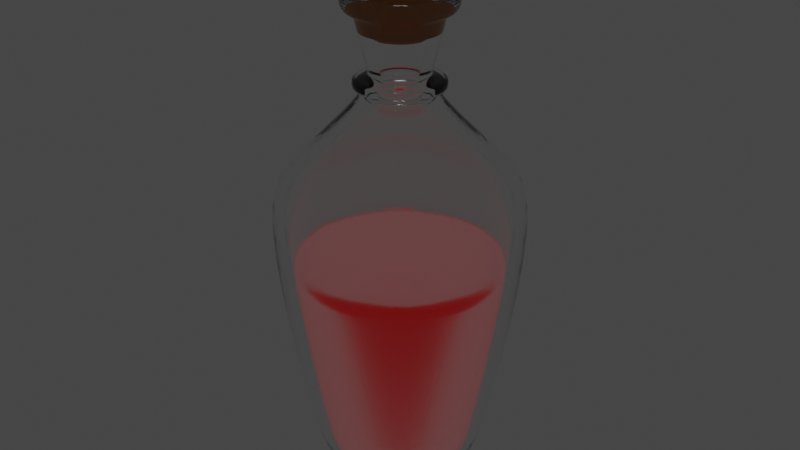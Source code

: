 # Source: basic_potion.blend  (saved by Blender 3.4.6; exported with 4.5.12 LTS)
import bpy
from mathutils import Matrix  # noqa: F401  (used for matrix-valued properties, if any)

bpy.ops.wm.read_factory_settings(use_empty=True)
scene = bpy.context.scene
scene.name = 'Scene'

# ---- collections
col_collection = bpy.data.collections.new('Collection'); scene.collection.children.link(col_collection)

# ---- materials (node trees are filled in below, after node groups)
mat_glass = bpy.data.materials.new('glass')
mat_healing_fluid = bpy.data.materials.new('healing fluid')
mat_cork = bpy.data.materials.new('cork')

# ---- material node trees
mat_glass.use_nodes = True; mat_glass.node_tree.nodes.clear()
_N = mat_glass.node_tree.nodes; _L = mat_glass.node_tree.links
n0 = _N.new('ShaderNodeOutputMaterial'); n0.name = 'Material Output'; n0.location = (300, 300)
n1 = _N.new('ShaderNodeValToRGB'); n1.name = 'ColorRamp'; n1.location = (-59, 84)
while len(n1.color_ramp.elements) > 1: n1.color_ramp.elements.remove(n1.color_ramp.elements[-1])
n1.color_ramp.elements[0].position = 0.3818; n1.color_ramp.elements[0].color = (0.0, 0.0, 0.0, 1.0)
_e = n1.color_ramp.elements.new(1.0); _e.color = (0.2, 0.2, 0.2, 1.0)
n2 = _N.new('ShaderNodeTexNoise'); n2.name = 'Noise Texture'; n2.location = (-248, 302)
n2.inputs[3].default_value = 16.0
n2.inputs[4].default_value = 0.625
n3 = _N.new('ShaderNodeBsdfGlass'); n3.name = 'Glass BSDF'; n3.location = (35, 311)
n3.distribution = 'BECKMANN'
_L.new(n2.outputs[0], n1.inputs[0])
_L.new(n1.outputs[0], n3.inputs[1])
_L.new(n3.outputs[0], n0.inputs[0])
n0.is_active_output = True
mat_healing_fluid.use_nodes = True; mat_healing_fluid.node_tree.nodes.clear()
_N = mat_healing_fluid.node_tree.nodes; _L = mat_healing_fluid.node_tree.links
n0 = _N.new('ShaderNodeOutputMaterial'); n0.name = 'Material Output'; n0.location = (300, 300)
n1 = _N.new('ShaderNodeBsdfPrincipled'); n1.name = 'Principled BSDF'; n1.location = (-118, 343)
n1.distribution = 'GGX'
n1.subsurface_method = 'RANDOM_WALK_SKIN'
n1.inputs[2].default_value = 0.3
n1.inputs[3].default_value = 1.3
n1.inputs[18].default_value = 1.0
n1.inputs[28].default_value = 0.2
n2 = _N.new('ShaderNodeRGB'); n2.name = 'RGB'; n2.location = (-412, 67)
n2.outputs[0].default_value = (0.3672, 0.0, 0.002363, 0.8)
_L.new(n1.outputs[0], n0.inputs[0])
_L.new(n2.outputs[0], n1.inputs[0])
_L.new(n2.outputs[0], n1.inputs[27])
n0.is_active_output = True
mat_cork.use_nodes = True; mat_cork.node_tree.nodes.clear()
_N = mat_cork.node_tree.nodes; _L = mat_cork.node_tree.links
n0 = _N.new('ShaderNodeOutputMaterial'); n0.name = 'Material Output'; n0.location = (300, 300)
n1 = _N.new('ShaderNodeBsdfPrincipled'); n1.name = 'Principled BSDF'; n1.location = (10, 300)
n1.distribution = 'GGX'
n1.subsurface_method = 'RANDOM_WALK_SKIN'
n1.inputs[0].default_value = (0.4815, 0.1975, 0.05176, 1.0)
n1.inputs[2].default_value = 0.9227
n1.inputs[3].default_value = 1.45
n1.inputs[27].default_value = (0.0, 0.0, 0.0, 1.0)
n1.inputs[28].default_value = 1.0
_L.new(n1.outputs[0], n0.inputs[0])
n0.is_active_output = True

# ---- world
world_world = bpy.data.worlds.new('World'); scene.world = world_world
world_world.use_nodes = True; world_world.node_tree.nodes.clear()
_N = world_world.node_tree.nodes; _L = world_world.node_tree.links
n0 = _N.new('ShaderNodeOutputWorld'); n0.name = 'World Output'; n0.location = (300, 300)
n1 = _N.new('ShaderNodeBackground'); n1.name = 'Background'; n1.location = (10, 300)
n1.inputs[0].default_value = (0.05088, 0.05088, 0.05088, 1.0)
_L.new(n1.outputs[0], n0.inputs[0])
n0.is_active_output = True
world_world.color = (0.05088, 0.05088, 0.05088)
world_world.use_sun_shadow = False
world_world.sun_shadow_jitter_overblur = 0.0

# ---- lights
light_point = bpy.data.lights.new('Point', 'POINT')
light_point.transmission_factor = 0.0
light_point.shadow_soft_size = 0.25
light_point.shadow_maximum_resolution = 0.006
light_point.use_absolute_resolution = True

# ---- meshes
me_cylinder_001 = bpy.data.meshes.new('Cylinder.001')
me_cylinder_001.from_pydata([(1.364e-10, 0.7811, -1.0), (-1.51e-09, 1.364, 0.8118), (0.5523, 0.5523, -1.0), (0.9645, 0.9645, 0.8118), (0.7811, -4.092e-10, -1.0), (1.364, -4.092e-10, 0.8118), (0.5523, -0.5523, -1.0), (0.9645, -0.9645, 0.8118), (1.364e-10, -0.7811, -1.0), (-1.51e-09, -1.364, 0.8118), (-0.5523, -0.5523, -1.0), (-0.9645, -0.9645, 0.8118), (-0.7811, -4.092e-10, -1.0), (-1.364, -4.092e-10, 0.8118), (-0.5523, 0.5523, -1.0), (-0.9645, 0.9645, 0.8118), (1.364e-10, 0.9634, -1.0), (0.6812, 0.6812, -1.0), (0.9634, -4.092e-10, -1.0), (0.6812, -0.6812, -1.0), (1.364e-10, -0.9634, -1.0), (-0.6812, -0.6812, -1.0), (-0.9634, -4.092e-10, -1.0), (-0.6812, 0.6812, -1.0), (7.038e-11, 1.529, 2.24), (1.081, 1.081, 2.24), (1.529, 1.34e-09, 2.24), (1.081, -1.081, 2.24), (7.038e-11, -1.529, 2.24), (-1.081, -1.081, 2.24), (-1.529, 1.34e-09, 2.24), (-1.081, 1.081, 2.24), (1.107e-08, 0.332, 3.276), (0.2348, 0.2348, 3.276), (0.332, 1.739e-08, 3.276), (0.2348, -0.2348, 3.276), (1.107e-08, -0.332, 3.276), (-0.2348, -0.2348, 3.276), (-0.332, 1.739e-08, 3.276), (-0.2348, 0.2348, 3.276), (1.107e-08, 0.332, 3.398), (0.2348, 0.2348, 3.398), (0.332, 1.739e-08, 3.398), (0.2348, -0.2348, 3.398), (1.107e-08, -0.332, 3.398), (-0.2348, -0.2348, 3.398), (-0.332, 1.739e-08, 3.398), (-0.2348, 0.2348, 3.398), (9.394e-09, 0.5107, 4.052), (0.3611, 0.3611, 4.052), (0.5107, 1.003e-08, 4.052), (0.3611, -0.3611, 4.052), (9.394e-09, -0.5107, 4.052), (-0.3611, -0.3611, 4.052), (-0.5107, 1.003e-08, 4.052), (-0.3611, 0.3611, 4.052), (-5.476e-08, 0.5107, 4.25), (0.3611, 0.3611, 4.25), (0.5107, 1.003e-08, 4.25), (0.3611, -0.3611, 4.25), (-5.476e-08, -0.5107, 4.25), (-0.3611, -0.3611, 4.25), (-0.5107, 1.003e-08, 4.25), (-0.3611, 0.3611, 4.25), (0.7844, 0.7844, 2.554), (1.109, 5.6e-09, 2.554), (-1.109, 5.6e-09, 2.554), (-0.7844, 0.7844, 2.554), (2.847e-09, -1.109, 2.554), (-0.7844, -0.7844, 2.554), (0.7844, -0.7844, 2.554), (2.847e-09, 1.109, 2.554), (1.364e-10, 0.7811, -0.85), (-1.51e-09, 1.216, 0.8364), (0.5523, 0.5523, -0.85), (0.8598, 0.8598, 0.8364), (0.7811, -4.092e-10, -0.85), (1.216, -4.092e-10, 0.8364), (0.5523, -0.5523, -0.85), (0.8598, -0.8598, 0.8364), (1.364e-10, -0.7811, -0.85), (-1.51e-09, -1.216, 0.8364), (-0.5523, -0.5523, -0.85), (-0.8598, -0.8598, 0.8364), (-0.7811, -4.092e-10, -0.85), (-1.216, -4.092e-10, 0.8364), (-0.5523, 0.5523, -0.85), (-0.8598, 0.8598, 0.8364), (2.24e-09, 0.8578, -0.8935), (0.6065, 0.6065, -0.8935), (0.8578, -4.092e-10, -0.8935), (0.6065, -0.6065, -0.8935), (-1.967e-09, -0.8578, -0.8935), (-0.6065, -0.6065, -0.8935), (-0.8578, -4.092e-10, -0.8935), (-0.6065, 0.6065, -0.8935), (2.027e-09, 1.389, 2.186), (0.9824, 0.9824, 2.186), (1.389, -6.166e-10, 2.186), (0.9824, -0.9824, 2.186), (2.027e-09, -1.389, 2.186), (-0.9824, -0.9824, 2.186), (-1.389, 1.34e-09, 2.186), (-0.9824, 0.9824, 2.186), (9.564e-09, 0.1974, 3.209), (0.1396, 0.1396, 3.209), (0.1974, 2.04e-08, 3.209), (0.1396, -0.1396, 3.209), (6.554e-09, -0.1974, 3.209), (-0.1396, -0.1396, 3.209), (-0.1974, 1.89e-08, 3.209), (-0.1396, 0.1396, 3.209), (2.008e-08, 0.1834, 3.419), (0.1297, 0.1297, 3.419), (0.1834, 3.391e-08, 3.419), (0.1297, -0.1297, 3.419), (1.708e-08, -0.1834, 3.419), (-0.1297, -0.1297, 3.419), (-0.1834, 3.391e-08, 3.419), (-0.1297, 0.1297, 3.419), (6.191e-09, 0.3619, 4.071), (0.2559, 0.2559, 4.071), (0.3619, 5.007e-08, 4.071), (0.2559, -0.2559, 4.071), (4.589e-09, -0.3619, 4.071), (-0.2559, -0.2559, 4.071), (-0.3619, 4.686e-08, 4.071), (-0.2559, 0.2559, 4.071), (-4.244e-08, 0.3607, 4.25), (0.255, 0.255, 4.25), (0.3607, 5.623e-08, 4.25), (0.255, -0.255, 4.25), (-4.244e-08, -0.3607, 4.25), (-0.255, -0.255, 4.25), (-0.3607, 5.315e-08, 4.25), (-0.255, 0.255, 4.25), (0.7173, 0.7173, 2.438), (1.014, 5.6e-09, 2.438), (-1.014, 5.6e-09, 2.438), (-0.7173, 0.7173, 2.438), (-2.995e-09, -1.014, 2.438), (-0.7173, -0.7173, 2.438), (0.7173, -0.7173, 2.438), (2.117e-09, 1.014, 2.438), (0.4556, 0.4556, 4.052), (2.038e-08, 0.6444, 4.052), (0.6444, 1.788e-09, 4.052), (0.4556, -0.4556, 4.052), (1.763e-08, -0.6444, 4.052), (-0.4556, -0.4556, 4.052), (-0.6444, 1.788e-09, 4.052), (-0.4556, 0.4556, 4.052), (0.4556, 0.4556, 4.25), (-6.574e-08, 0.6444, 4.25), (0.6444, 1.788e-09, 4.25), (0.4556, -0.4556, 4.25), (-6.3e-08, -0.6444, 4.25), (-0.4556, -0.4556, 4.25), (-0.6444, 1.788e-09, 4.25), (-0.4556, 0.4556, 4.25), (0.3684, 0.3684, 3.276), (3.31e-09, 0.5209, 3.276), (0.5209, -2.01e-09, 3.276), (0.3684, -0.3684, 3.276), (-5.701e-10, -0.5209, 3.276), (-0.3684, -0.3684, 3.276), (-0.5209, -2.01e-09, 3.276), (-0.3684, 0.3684, 3.276), (0.3684, 0.3684, 3.398), (3.31e-09, 0.5209, 3.398), (0.5209, -2.01e-09, 3.398), (0.3684, -0.3684, 3.398), (-5.701e-10, -0.5209, 3.398), (-0.3684, -0.3684, 3.398), (-0.5209, -2.01e-09, 3.398), (-0.3684, 0.3684, 3.398), (0.3542, 1.648e-08, 3.479), (0.2504, -0.2504, 3.479), (1.086e-08, 0.3542, 3.479), (0.2504, 0.2504, 3.479), (-0.2504, 0.2504, 3.479), (-0.2504, -0.2504, 3.479), (-0.3542, 1.648e-08, 3.479), (1.086e-08, -0.3542, 3.479), (0.4903, 1.086e-08, 3.977), (9.585e-09, 0.4903, 3.977), (-0.3467, 0.3467, 3.977), (-0.3467, -0.3467, 3.977), (0.3467, -0.3467, 3.977), (0.3467, 0.3467, 3.977), (-0.4903, 1.086e-08, 3.977), (9.585e-09, -0.4903, 3.977), (-0.3684, 0.3684, 3.337), (3.31e-09, 0.5209, 3.337), (-0.3684, -0.3684, 3.337), (-0.5209, -2.01e-09, 3.337), (0.3684, -0.3684, 3.337), (-5.701e-10, -0.5209, 3.337), (0.3684, 0.3684, 3.337), (0.5209, -2.01e-09, 3.337)], [], [(16, 1, 3, 17), (17, 3, 5, 18), (18, 5, 7, 19), (19, 7, 9, 20), (20, 9, 11, 21), (21, 11, 13, 22), (7, 5, 26, 27), (22, 13, 15, 23), (23, 15, 1, 16), (0, 2, 4, 6, 8, 10, 12, 14), (2, 0, 16, 17), (4, 2, 17, 18), (6, 4, 18, 19), (8, 6, 19, 20), (10, 8, 20, 21), (12, 10, 21, 22), (14, 12, 22, 23), (0, 14, 23, 16), (65, 64, 33, 34), (13, 11, 29, 30), (9, 7, 27, 28), (15, 13, 30, 31), (5, 3, 25, 26), (11, 9, 28, 29), (1, 15, 31, 24), (3, 1, 24, 25), (47, 40, 169, 175), (67, 66, 38, 39), (69, 68, 36, 37), (70, 65, 34, 35), (64, 71, 32, 33), (71, 67, 39, 32), (66, 69, 37, 38), (68, 70, 35, 36), (188, 184, 50, 51), (33, 32, 161, 160), (46, 47, 175, 174), (32, 39, 167, 161), (45, 46, 174, 173), (39, 38, 166, 167), (44, 45, 173, 172), (38, 37, 165, 166), (61, 62, 158, 157), (189, 185, 48, 49), (185, 186, 55, 48), (190, 187, 53, 54), (191, 188, 51, 52), (184, 189, 49, 50), (186, 190, 54, 55), (187, 191, 52, 53), (28, 27, 70, 68), (55, 54, 150, 151), (60, 61, 157, 156), (54, 53, 149, 150), (59, 60, 156, 155), (53, 52, 148, 149), (58, 59, 155, 154), (52, 51, 147, 148), (30, 29, 69, 66), (24, 31, 67, 71), (25, 24, 71, 64), (27, 26, 65, 70), (29, 28, 68, 69), (31, 30, 66, 67), (26, 25, 64, 65), (88, 89, 75, 73), (89, 90, 77, 75), (90, 91, 79, 77), (91, 92, 81, 79), (92, 93, 83, 81), (93, 94, 85, 83), (79, 99, 98, 77), (94, 95, 87, 85), (95, 88, 73, 87), (72, 86, 84, 82, 80, 78, 76, 74), (74, 89, 88, 72), (76, 90, 89, 74), (78, 91, 90, 76), (80, 92, 91, 78), (82, 93, 92, 80), (84, 94, 93, 82), (86, 95, 94, 84), (72, 88, 95, 86), (137, 106, 105, 136), (85, 102, 101, 83), (81, 100, 99, 79), (87, 103, 102, 85), (77, 98, 97, 75), (83, 101, 100, 81), (73, 96, 103, 87), (75, 97, 96, 73), (104, 112, 119, 111), (139, 111, 110, 138), (141, 109, 108, 140), (142, 107, 106, 137), (136, 105, 104, 143), (143, 104, 111, 139), (138, 110, 109, 141), (140, 108, 107, 142), (115, 123, 122, 114), (110, 118, 117, 109), (108, 116, 115, 107), (106, 114, 113, 105), (111, 119, 118, 110), (109, 117, 116, 108), (107, 115, 114, 106), (105, 113, 112, 104), (127, 135, 134, 126), (113, 121, 120, 112), (112, 120, 127, 119), (118, 126, 125, 117), (116, 124, 123, 115), (114, 122, 121, 113), (119, 127, 126, 118), (117, 125, 124, 116), (100, 140, 142, 99), (125, 133, 132, 124), (123, 131, 130, 122), (121, 129, 128, 120), (120, 128, 135, 127), (126, 134, 133, 125), (124, 132, 131, 123), (122, 130, 129, 121), (102, 138, 141, 101), (96, 143, 139, 103), (97, 136, 143, 96), (99, 142, 137, 98), (101, 141, 140, 100), (103, 139, 138, 102), (98, 137, 136, 97), (57, 56, 128, 129), (58, 57, 129, 130), (59, 58, 130, 131), (60, 59, 131, 132), (61, 60, 132, 133), (62, 61, 133, 134), (63, 62, 134, 135), (56, 63, 135, 128), (151, 150, 158, 159), (149, 148, 156, 157), (147, 146, 154, 155), (144, 145, 153, 152), (145, 151, 159, 153), (150, 149, 157, 158), (148, 147, 155, 156), (146, 144, 152, 154), (48, 55, 151, 145), (62, 63, 159, 158), (49, 48, 145, 144), (63, 56, 153, 159), (50, 49, 144, 146), (56, 57, 152, 153), (51, 50, 146, 147), (57, 58, 154, 152), (193, 192, 175, 169), (195, 194, 173, 174), (197, 196, 171, 172), (199, 198, 168, 170), (192, 195, 174, 175), (194, 197, 172, 173), (196, 199, 170, 171), (198, 193, 169, 168), (34, 33, 160, 162), (40, 41, 168, 169), (35, 34, 162, 163), (41, 42, 170, 168), (36, 35, 163, 164), (42, 43, 171, 170), (37, 36, 164, 165), (43, 44, 172, 171), (45, 44, 183, 181), (47, 46, 182, 180), (42, 41, 179, 176), (44, 43, 177, 183), (46, 45, 181, 182), (40, 47, 180, 178), (41, 40, 178, 179), (43, 42, 176, 177), (181, 183, 191, 187), (180, 182, 190, 186), (176, 179, 189, 184), (183, 177, 188, 191), (182, 181, 187, 190), (178, 180, 186, 185), (179, 178, 185, 189), (177, 176, 184, 188), (160, 161, 193, 198), (163, 162, 199, 196), (165, 164, 197, 194), (167, 166, 195, 192), (162, 160, 198, 199), (164, 163, 196, 197), (166, 165, 194, 195), (161, 167, 192, 193)])
me_cylinder_001.polygons.foreach_set('use_smooth', [True] * 194)
_uv = me_cylinder_001.uv_layers.new(name='UVMap')
_uv.uv.foreach_set('vector', [1.0, 0.5, 1.0, 1.0, 0.875, 1.0, 0.875, 0.5, 0.875, 0.5, 0.875, 1.0, 0.75, 1.0, 0.75, 0.5, 0.75, 0.5, 0.75, 1.0, 0.625, 1.0, 0.625, 0.5, 0.625, 0.5, 0.625, 1.0, 0.5, 1.0, 0.5, 0.5, 0.5, 0.5, 0.5, 1.0, 0.375, 1.0, 0.375, 0.5, 0.375, 0.5, 0.375, 1.0, 0.25, 1.0, 0.25, 0.5, 0.625, 1.0, 0.75, 1.0, 0.75, 1.0, 0.625, 1.0, 0.25, 0.5, 0.25, 1.0, 0.125, 1.0, 0.125, 0.5, 0.125, 0.5, 0.125, 1.0, 0.0, 1.0, 0.0, 0.5, 0.75, 0.4446, 0.8876, 0.3876, 0.9446, 0.25, 0.8876, 0.1124, 0.75, 0.05542, 0.6124, 0.1124, 0.5554, 0.25, 0.6124, 0.3876, 0.8876, 0.3876, 0.75, 0.4446, 0.75, 0.49, 0.9197, 0.4197, 0.9446, 0.25, 0.8876, 0.3876, 0.9197, 0.4197, 0.99, 0.25, 0.8876, 0.1124, 0.9446, 0.25, 0.99, 0.25, 0.9197, 0.08029, 0.75, 0.05542, 0.8876, 0.1124, 0.9197, 0.08029, 0.75, 0.01, 0.6124, 0.1124, 0.75, 0.05542, 0.75, 0.01, 0.5803, 0.08029, 0.5554, 0.25, 0.6124, 0.1124, 0.5803, 0.08029, 0.51, 0.25, 0.6124, 0.3876, 0.5554, 0.25, 0.51, 0.25, 0.5803, 0.4197, 0.75, 0.4446, 0.6124, 0.3876, 0.5803, 0.4197, 0.75, 0.49, 0.75, 1.0, 0.875, 1.0, 0.875, 1.0, 0.75, 1.0, 0.25, 1.0, 0.375, 1.0, 0.375, 1.0, 0.25, 1.0, 0.5, 1.0, 0.625, 1.0, 0.625, 1.0, 0.5, 1.0, 0.125, 1.0, 0.25, 1.0, 0.25, 1.0, 0.125, 1.0, 0.75, 1.0, 0.875, 1.0, 0.875, 1.0, 0.75, 1.0, 0.375, 1.0, 0.5, 1.0, 0.5, 1.0, 0.375, 1.0, 0.0, 1.0, 0.125, 1.0, 0.125, 1.0, 0.0, 1.0, 0.875, 1.0, 1.0, 1.0, 1.0, 1.0, 0.875, 1.0, 0.125, 1.0, 0.0, 1.0, 0.0, 1.0, 0.125, 1.0, 0.125, 1.0, 0.25, 1.0, 0.25, 1.0, 0.125, 1.0, 0.375, 1.0, 0.5, 1.0, 0.5, 1.0, 0.375, 1.0, 0.625, 1.0, 0.75, 1.0, 0.75, 1.0, 0.625, 1.0, 0.875, 1.0, 1.0, 1.0, 1.0, 1.0, 0.875, 1.0, 0.0, 1.0, 0.125, 1.0, 0.125, 1.0, 0.0, 1.0, 0.25, 1.0, 0.375, 1.0, 0.375, 1.0, 0.25, 1.0, 0.5, 1.0, 0.625, 1.0, 0.625, 1.0, 0.5, 1.0, 0.625, 1.0, 0.75, 1.0, 0.75, 1.0, 0.625, 1.0, 0.875, 1.0, 1.0, 1.0, 1.0, 1.0, 0.875, 1.0, 0.25, 1.0, 0.125, 1.0, 0.125, 1.0, 0.25, 1.0, 0.0, 1.0, 0.125, 1.0, 0.125, 1.0, 0.0, 1.0, 0.375, 1.0, 0.25, 1.0, 0.25, 1.0, 0.375, 1.0, 0.125, 1.0, 0.25, 1.0, 0.25, 1.0, 0.125, 1.0, 0.5, 1.0, 0.375, 1.0, 0.375, 1.0, 0.5, 1.0, 0.25, 1.0, 0.375, 1.0, 0.375, 1.0, 0.25, 1.0, 0.375, 1.0, 0.25, 1.0, 0.25, 1.0, 0.375, 1.0, 0.875, 1.0, 1.0, 1.0, 1.0, 1.0, 0.875, 1.0, 0.0, 1.0, 0.125, 1.0, 0.125, 1.0, 0.0, 1.0, 0.25, 1.0, 0.375, 1.0, 0.375, 1.0, 0.25, 1.0, 0.5, 1.0, 0.625, 1.0, 0.625, 1.0, 0.5, 1.0, 0.75, 1.0, 0.875, 1.0, 0.875, 1.0, 0.75, 1.0, 0.125, 1.0, 0.25, 1.0, 0.25, 1.0, 0.125, 1.0, 0.375, 1.0, 0.5, 1.0, 0.5, 1.0, 0.375, 1.0, 0.5, 1.0, 0.625, 1.0, 0.625, 1.0, 0.5, 1.0, 0.125, 1.0, 0.25, 1.0, 0.25, 1.0, 0.125, 1.0, 0.5, 1.0, 0.375, 1.0, 0.375, 1.0, 0.5, 1.0, 0.25, 1.0, 0.375, 1.0, 0.375, 1.0, 0.25, 1.0, 0.625, 1.0, 0.5, 1.0, 0.5, 1.0, 0.625, 1.0, 0.375, 1.0, 0.5, 1.0, 0.5, 1.0, 0.375, 1.0, 0.75, 1.0, 0.625, 1.0, 0.625, 1.0, 0.75, 1.0, 0.5, 1.0, 0.625, 1.0, 0.625, 1.0, 0.5, 1.0, 0.25, 1.0, 0.375, 1.0, 0.375, 1.0, 0.25, 1.0, 0.0, 1.0, 0.125, 1.0, 0.125, 1.0, 0.0, 1.0, 0.875, 1.0, 1.0, 1.0, 1.0, 1.0, 0.875, 1.0, 0.625, 1.0, 0.75, 1.0, 0.75, 1.0, 0.625, 1.0, 0.375, 1.0, 0.5, 1.0, 0.5, 1.0, 0.375, 1.0, 0.125, 1.0, 0.25, 1.0, 0.25, 1.0, 0.125, 1.0, 0.75, 1.0, 0.875, 1.0, 0.875, 1.0, 0.75, 1.0, 1.0, 0.5, 0.875, 0.5, 0.875, 1.0, 1.0, 1.0, 0.875, 0.5, 0.75, 0.5, 0.75, 1.0, 0.875, 1.0, 0.75, 0.5, 0.625, 0.5, 0.625, 1.0, 0.75, 1.0, 0.625, 0.5, 0.5, 0.5, 0.5, 1.0, 0.625, 1.0, 0.5, 0.5, 0.375, 0.5, 0.375, 1.0, 0.5, 1.0, 0.375, 0.5, 0.25, 0.5, 0.25, 1.0, 0.375, 1.0, 0.625, 1.0, 0.625, 1.0, 0.75, 1.0, 0.75, 1.0, 0.25, 0.5, 0.125, 0.5, 0.125, 1.0, 0.25, 1.0, 0.125, 0.5, 0.0, 0.5, 0.0, 1.0, 0.125, 1.0, 0.75, 0.4446, 0.6124, 0.3876, 0.5554, 0.25, 0.6124, 0.1124, 0.75, 0.05542, 0.8876, 0.1124, 0.9446, 0.25, 0.8876, 0.3876, 0.8876, 0.3876, 0.9197, 0.4197, 0.75, 0.49, 0.75, 0.4446, 0.9446, 0.25, 0.99, 0.25, 0.9197, 0.4197, 0.8876, 0.3876, 0.8876, 0.1124, 0.9197, 0.08029, 0.99, 0.25, 0.9446, 0.25, 0.75, 0.05542, 0.75, 0.01, 0.9197, 0.08029, 0.8876, 0.1124, 0.6124, 0.1124, 0.5803, 0.08029, 0.75, 0.01, 0.75, 0.05542, 0.5554, 0.25, 0.51, 0.25, 0.5803, 0.08029, 0.6124, 0.1124, 0.6124, 0.3876, 0.5803, 0.4197, 0.51, 0.25, 0.5554, 0.25, 0.75, 0.4446, 0.75, 0.49, 0.5803, 0.4197, 0.6124, 0.3876, 0.75, 1.0, 0.75, 1.0, 0.875, 1.0, 0.875, 1.0, 0.25, 1.0, 0.25, 1.0, 0.375, 1.0, 0.375, 1.0, 0.5, 1.0, 0.5, 1.0, 0.625, 1.0, 0.625, 1.0, 0.125, 1.0, 0.125, 1.0, 0.25, 1.0, 0.25, 1.0, 0.75, 1.0, 0.75, 1.0, 0.875, 1.0, 0.875, 1.0, 0.375, 1.0, 0.375, 1.0, 0.5, 1.0, 0.5, 1.0, 0.0, 1.0, 0.0, 1.0, 0.125, 1.0, 0.125, 1.0, 0.875, 1.0, 0.875, 1.0, 1.0, 1.0, 1.0, 1.0, 0.0, 1.0, 0.0, 1.0, 0.125, 1.0, 0.125, 1.0, 0.125, 1.0, 0.125, 1.0, 0.25, 1.0, 0.25, 1.0, 0.375, 1.0, 0.375, 1.0, 0.5, 1.0, 0.5, 1.0, 0.625, 1.0, 0.625, 1.0, 0.75, 1.0, 0.75, 1.0, 0.875, 1.0, 0.875, 1.0, 1.0, 1.0, 1.0, 1.0, 0.0, 1.0, 0.0, 1.0, 0.125, 1.0, 0.125, 1.0, 0.25, 1.0, 0.25, 1.0, 0.375, 1.0, 0.375, 1.0, 0.5, 1.0, 0.5, 1.0, 0.625, 1.0, 0.625, 1.0, 0.625, 1.0, 0.625, 1.0, 0.75, 1.0, 0.75, 1.0, 0.25, 1.0, 0.25, 1.0, 0.375, 1.0, 0.375, 1.0, 0.5, 1.0, 0.5, 1.0, 0.625, 1.0, 0.625, 1.0, 0.75, 1.0, 0.75, 1.0, 0.875, 1.0, 0.875, 1.0, 0.125, 1.0, 0.125, 1.0, 0.25, 1.0, 0.25, 1.0, 0.375, 1.0, 0.375, 1.0, 0.5, 1.0, 0.5, 1.0, 0.625, 1.0, 0.625, 1.0, 0.75, 1.0, 0.75, 1.0, 0.875, 1.0, 0.875, 1.0, 1.0, 1.0, 1.0, 1.0, 0.125, 1.0, 0.125, 1.0, 0.25, 1.0, 0.25, 1.0, 0.875, 1.0, 0.875, 1.0, 1.0, 1.0, 1.0, 1.0, 0.0, 1.0, 0.0, 1.0, 0.125, 1.0, 0.125, 1.0, 0.25, 1.0, 0.25, 1.0, 0.375, 1.0, 0.375, 1.0, 0.5, 1.0, 0.5, 1.0, 0.625, 1.0, 0.625, 1.0, 0.75, 1.0, 0.75, 1.0, 0.875, 1.0, 0.875, 1.0, 0.125, 1.0, 0.125, 1.0, 0.25, 1.0, 0.25, 1.0, 0.375, 1.0, 0.375, 1.0, 0.5, 1.0, 0.5, 1.0, 0.5, 1.0, 0.5, 1.0, 0.625, 1.0, 0.625, 1.0, 0.375, 1.0, 0.375, 1.0, 0.5, 1.0, 0.5, 1.0, 0.625, 1.0, 0.625, 1.0, 0.75, 1.0, 0.75, 1.0, 0.875, 1.0, 0.875, 1.0, 1.0, 1.0, 1.0, 1.0, 0.0, 1.0, 0.0, 1.0, 0.125, 1.0, 0.125, 1.0, 0.25, 1.0, 0.25, 1.0, 0.375, 1.0, 0.375, 1.0, 0.5, 1.0, 0.5, 1.0, 0.625, 1.0, 0.625, 1.0, 0.75, 1.0, 0.75, 1.0, 0.875, 1.0, 0.875, 1.0, 0.25, 1.0, 0.25, 1.0, 0.375, 1.0, 0.375, 1.0, 0.0, 1.0, 0.0, 1.0, 0.125, 1.0, 0.125, 1.0, 0.875, 1.0, 0.875, 1.0, 1.0, 1.0, 1.0, 1.0, 0.625, 1.0, 0.625, 1.0, 0.75, 1.0, 0.75, 1.0, 0.375, 1.0, 0.375, 1.0, 0.5, 1.0, 0.5, 1.0, 0.125, 1.0, 0.125, 1.0, 0.25, 1.0, 0.25, 1.0, 0.75, 1.0, 0.75, 1.0, 0.875, 1.0, 0.875, 1.0, 0.875, 1.0, 1.0, 1.0, 1.0, 1.0, 0.875, 1.0, 0.75, 1.0, 0.875, 1.0, 0.875, 1.0, 0.75, 1.0, 0.625, 1.0, 0.75, 1.0, 0.75, 1.0, 0.625, 1.0, 0.5, 1.0, 0.625, 1.0, 0.625, 1.0, 0.5, 1.0, 0.375, 1.0, 0.5, 1.0, 0.5, 1.0, 0.375, 1.0, 0.25, 1.0, 0.375, 1.0, 0.375, 1.0, 0.25, 1.0, 0.125, 1.0, 0.25, 1.0, 0.25, 1.0, 0.125, 1.0, 0.0, 1.0, 0.125, 1.0, 0.125, 1.0, 0.0, 1.0, 0.125, 1.0, 0.25, 1.0, 0.25, 1.0, 0.125, 1.0, 0.375, 1.0, 0.5, 1.0, 0.5, 1.0, 0.375, 1.0, 0.625, 1.0, 0.75, 1.0, 0.75, 1.0, 0.625, 1.0, 0.875, 1.0, 1.0, 1.0, 1.0, 1.0, 0.875, 1.0, 0.0, 1.0, 0.125, 1.0, 0.125, 1.0, 0.0, 1.0, 0.25, 1.0, 0.375, 1.0, 0.375, 1.0, 0.25, 1.0, 0.5, 1.0, 0.625, 1.0, 0.625, 1.0, 0.5, 1.0, 0.75, 1.0, 0.875, 1.0, 0.875, 1.0, 0.75, 1.0, 0.0, 1.0, 0.125, 1.0, 0.125, 1.0, 0.0, 1.0, 0.25, 1.0, 0.125, 1.0, 0.125, 1.0, 0.25, 1.0, 0.875, 1.0, 1.0, 1.0, 1.0, 1.0, 0.875, 1.0, 0.125, 1.0, 0.0, 1.0, 0.0, 1.0, 0.125, 1.0, 0.75, 1.0, 0.875, 1.0, 0.875, 1.0, 0.75, 1.0, 1.0, 1.0, 0.875, 1.0, 0.875, 1.0, 1.0, 1.0, 0.625, 1.0, 0.75, 1.0, 0.75, 1.0, 0.625, 1.0, 0.875, 1.0, 0.75, 1.0, 0.75, 1.0, 0.875, 1.0, 0.0, 1.0, 0.125, 1.0, 0.125, 1.0, 0.0, 1.0, 0.25, 1.0, 0.375, 1.0, 0.375, 1.0, 0.25, 1.0, 0.5, 1.0, 0.625, 1.0, 0.625, 1.0, 0.5, 1.0, 0.75, 1.0, 0.875, 1.0, 0.875, 1.0, 0.75, 1.0, 0.125, 1.0, 0.25, 1.0, 0.25, 1.0, 0.125, 1.0, 0.375, 1.0, 0.5, 1.0, 0.5, 1.0, 0.375, 1.0, 0.625, 1.0, 0.75, 1.0, 0.75, 1.0, 0.625, 1.0, 0.875, 1.0, 1.0, 1.0, 1.0, 1.0, 0.875, 1.0, 0.75, 1.0, 0.875, 1.0, 0.875, 1.0, 0.75, 1.0, 1.0, 1.0, 0.875, 1.0, 0.875, 1.0, 1.0, 1.0, 0.625, 1.0, 0.75, 1.0, 0.75, 1.0, 0.625, 1.0, 0.875, 1.0, 0.75, 1.0, 0.75, 1.0, 0.875, 1.0, 0.5, 1.0, 0.625, 1.0, 0.625, 1.0, 0.5, 1.0, 0.75, 1.0, 0.625, 1.0, 0.625, 1.0, 0.75, 1.0, 0.375, 1.0, 0.5, 1.0, 0.5, 1.0, 0.375, 1.0, 0.625, 1.0, 0.5, 1.0, 0.5, 1.0, 0.625, 1.0, 0.375, 1.0, 0.5, 1.0, 0.5, 1.0, 0.375, 1.0, 0.125, 1.0, 0.25, 1.0, 0.25, 1.0, 0.125, 1.0, 0.75, 1.0, 0.875, 1.0, 0.875, 1.0, 0.75, 1.0, 0.5, 1.0, 0.625, 1.0, 0.625, 1.0, 0.5, 1.0, 0.25, 1.0, 0.375, 1.0, 0.375, 1.0, 0.25, 1.0, 0.0, 1.0, 0.125, 1.0, 0.125, 1.0, 0.0, 1.0, 0.875, 1.0, 1.0, 1.0, 1.0, 1.0, 0.875, 1.0, 0.625, 1.0, 0.75, 1.0, 0.75, 1.0, 0.625, 1.0, 0.375, 1.0, 0.5, 1.0, 0.5, 1.0, 0.375, 1.0, 0.125, 1.0, 0.25, 1.0, 0.25, 1.0, 0.125, 1.0, 0.75, 1.0, 0.875, 1.0, 0.875, 1.0, 0.75, 1.0, 0.5, 1.0, 0.625, 1.0, 0.625, 1.0, 0.5, 1.0, 0.25, 1.0, 0.375, 1.0, 0.375, 1.0, 0.25, 1.0, 0.0, 1.0, 0.125, 1.0, 0.125, 1.0, 0.0, 1.0, 0.875, 1.0, 1.0, 1.0, 1.0, 1.0, 0.875, 1.0, 0.625, 1.0, 0.75, 1.0, 0.75, 1.0, 0.625, 1.0, 0.875, 1.0, 1.0, 1.0, 1.0, 1.0, 0.875, 1.0, 0.625, 1.0, 0.75, 1.0, 0.75, 1.0, 0.625, 1.0, 0.375, 1.0, 0.5, 1.0, 0.5, 1.0, 0.375, 1.0, 0.125, 1.0, 0.25, 1.0, 0.25, 1.0, 0.125, 1.0, 0.75, 1.0, 0.875, 1.0, 0.875, 1.0, 0.75, 1.0, 0.5, 1.0, 0.625, 1.0, 0.625, 1.0, 0.5, 1.0, 0.25, 1.0, 0.375, 1.0, 0.375, 1.0, 0.25, 1.0, 0.0, 1.0, 0.125, 1.0, 0.125, 1.0, 0.0, 1.0])
me_cylinder_001.materials.append(mat_glass)
me_cylinder_001.update()
me_cylinder_004 = bpy.data.meshes.new('Cylinder.004')
me_cylinder_004.from_pydata([(1.364e-10, 0.7811, -0.85), (-1.51e-09, 1.216, 0.8364), (0.5523, 0.5523, -0.85), (0.8598, 0.8598, 0.8364), (0.7811, -4.092e-10, -0.85), (1.216, -4.092e-10, 0.8364), (0.5523, -0.5523, -0.85), (0.8598, -0.8598, 0.8364), (1.364e-10, -0.7811, -0.85), (-1.51e-09, -1.216, 0.8364), (-0.5523, -0.5523, -0.85), (-0.8598, -0.8598, 0.8364), (-0.7811, -4.092e-10, -0.85), (-1.216, -4.092e-10, 0.8364), (-0.5523, 0.5523, -0.85), (-0.8598, 0.8598, 0.8364), (2.24e-09, 0.8578, -0.8935), (0.6065, 0.6065, -0.8935), (0.8578, -4.092e-10, -0.8935), (0.6065, -0.6065, -0.8935), (-1.967e-09, -0.8578, -0.8935), (-0.6065, -0.6065, -0.8935), (-0.8578, -4.092e-10, -0.8935), (-0.6065, 0.6065, -0.8935), (2.585e-10, 1.303, 1.511), (0.9211, 0.9211, 1.511), (-0.9211, 0.9211, 1.511), (2.585e-10, -1.303, 1.511), (-1.303, 4.653e-10, 1.511), (-0.9211, -0.9211, 1.511), (0.9211, -0.9211, 1.511), (1.303, -5.129e-10, 1.511), (0.9211, -0.9211, 1.511), (-1.303, 4.653e-10, 1.511), (2.585e-10, -1.303, 1.511), (-0.9211, 0.9211, 1.511), (2.585e-10, 1.303, 1.511), (0.9211, 0.9211, 1.511), (-0.9211, -0.9211, 1.511), (1.303, -5.129e-10, 1.511)], [], [(16, 17, 3, 1), (17, 18, 5, 3), (18, 19, 7, 5), (19, 20, 9, 7), (20, 21, 11, 9), (21, 22, 13, 11), (22, 23, 15, 13), (23, 16, 1, 15), (0, 14, 12, 10, 8, 6, 4, 2), (2, 17, 16, 0), (4, 18, 17, 2), (6, 19, 18, 4), (8, 20, 19, 6), (10, 21, 20, 8), (12, 22, 21, 10), (14, 23, 22, 12), (0, 16, 23, 14), (32, 30, 31, 39), (33, 28, 29, 38), (34, 27, 30, 32), (35, 26, 28, 33), (39, 31, 25, 37), (38, 29, 27, 34), (36, 24, 26, 35), (37, 25, 24, 36), (30, 27, 29, 28, 26, 24, 25, 31), (3, 37, 36, 1), (1, 36, 35, 15), (11, 38, 34, 9), (5, 39, 37, 3), (15, 35, 33, 13), (9, 34, 32, 7), (13, 33, 38, 11), (7, 32, 39, 5)])
me_cylinder_004.polygons.foreach_set('use_smooth', [True] * 34)
_uv = me_cylinder_004.uv_layers.new(name='UVMap')
_uv.uv.foreach_set('vector', [1.0, 0.5, 0.875, 0.5, 0.875, 1.0, 1.0, 1.0, 0.875, 0.5, 0.75, 0.5, 0.75, 1.0, 0.875, 1.0, 0.75, 0.5, 0.625, 0.5, 0.625, 1.0, 0.75, 1.0, 0.625, 0.5, 0.5, 0.5, 0.5, 1.0, 0.625, 1.0, 0.5, 0.5, 0.375, 0.5, 0.375, 1.0, 0.5, 1.0, 0.375, 0.5, 0.25, 0.5, 0.25, 1.0, 0.375, 1.0, 0.25, 0.5, 0.125, 0.5, 0.125, 1.0, 0.25, 1.0, 0.125, 0.5, 0.0, 0.5, 0.0, 1.0, 0.125, 1.0, 0.75, 0.4446, 0.6124, 0.3876, 0.5554, 0.25, 0.6124, 0.1124, 0.75, 0.05542, 0.8876, 0.1124, 0.9446, 0.25, 0.8876, 0.3876, 0.8876, 0.3876, 0.9197, 0.4197, 0.75, 0.49, 0.75, 0.4446, 0.9446, 0.25, 0.99, 0.25, 0.9197, 0.4197, 0.8876, 0.3876, 0.8876, 0.1124, 0.9197, 0.08029, 0.99, 0.25, 0.9446, 0.25, 0.75, 0.05542, 0.75, 0.01, 0.9197, 0.08029, 0.8876, 0.1124, 0.6124, 0.1124, 0.5803, 0.08029, 0.75, 0.01, 0.75, 0.05542, 0.5554, 0.25, 0.51, 0.25, 0.5803, 0.08029, 0.6124, 0.1124, 0.6124, 0.3876, 0.5803, 0.4197, 0.51, 0.25, 0.5554, 0.25, 0.75, 0.4446, 0.75, 0.49, 0.5803, 0.4197, 0.6124, 0.3876, 0.625, 1.0, 0.625, 1.0, 0.75, 1.0, 0.75, 1.0, 0.25, 1.0, 0.25, 1.0, 0.375, 1.0, 0.375, 1.0, 0.5, 1.0, 0.5, 1.0, 0.625, 1.0, 0.625, 1.0, 0.125, 1.0, 0.125, 1.0, 0.25, 1.0, 0.25, 1.0, 0.75, 1.0, 0.75, 1.0, 0.875, 1.0, 0.875, 1.0, 0.375, 1.0, 0.375, 1.0, 0.5, 1.0, 0.5, 1.0, 0.0, 1.0, 0.0, 1.0, 0.125, 1.0, 0.125, 1.0, 0.875, 1.0, 0.875, 1.0, 1.0, 1.0, 1.0, 1.0, 0.625, 1.0, 0.5, 1.0, 0.375, 1.0, 0.25, 1.0, 0.125, 1.0, 0.0, 1.0, 0.875, 1.0, 0.75, 1.0, 0.875, 1.0, 0.875, 1.0, 1.0, 1.0, 1.0, 1.0, 0.0, 1.0, 0.0, 1.0, 0.125, 1.0, 0.125, 1.0, 0.375, 1.0, 0.375, 1.0, 0.5, 1.0, 0.5, 1.0, 0.75, 1.0, 0.75, 1.0, 0.875, 1.0, 0.875, 1.0, 0.125, 1.0, 0.125, 1.0, 0.25, 1.0, 0.25, 1.0, 0.5, 1.0, 0.5, 1.0, 0.625, 1.0, 0.625, 1.0, 0.25, 1.0, 0.25, 1.0, 0.375, 1.0, 0.375, 1.0, 0.625, 1.0, 0.625, 1.0, 0.75, 1.0, 0.75, 1.0])
me_cylinder_004.materials.append(mat_healing_fluid)
me_cylinder_004.update()
me_cylinder_002 = bpy.data.meshes.new('Cylinder.002')
me_cylinder_002.from_pydata([(-4.233e-08, 0.251, 4.611), (0.1775, 0.1775, 4.611), (0.251, 6.152e-08, 4.611), (0.1775, -0.1775, 4.611), (-4.984e-08, -0.251, 4.611), (-0.1775, -0.1775, 4.611), (-0.251, 5.463e-08, 4.611), (-0.1775, 0.1775, 4.611), (-4.535e-08, 0.1654, 3.843), (0.117, 0.117, 3.843), (0.1654, 6.362e-08, 3.843), (0.117, -0.117, 3.843), (-5.1e-08, -0.1654, 3.843), (-0.117, -0.117, 3.843), (-0.1654, 5.864e-08, 3.843), (-0.117, 0.117, 3.843), (0.1788, 0.1788, 3.843), (-4.535e-08, 0.2529, 3.843), (0.2529, 5.939e-08, 3.843), (0.1788, -0.1788, 3.843), (-4.535e-08, -0.2529, 3.843), (-0.1788, -0.1788, 3.843), (-0.2529, 5.723e-08, 3.843), (-0.1788, 0.1788, 3.843), (-0.2364, 0.2364, 4.375), (-0.3343, 5.405e-08, 4.375), (-0.2364, -0.2364, 4.375), (-4.32e-08, -0.3343, 4.375), (0.2364, -0.2364, 4.375), (0.3343, 5.69e-08, 4.375), (0.2364, 0.2364, 4.375), (-4.32e-08, 0.3343, 4.375), (0.2599, 0.2599, 4.611), (-4.233e-08, 0.3675, 4.611), (0.3675, 5.589e-08, 4.611), (0.2599, -0.2599, 4.611), (-4.233e-08, -0.3675, 4.611), (-0.2599, -0.2599, 4.611), (-0.3675, 5.275e-08, 4.611), (-0.2599, 0.2599, 4.611)], [], [(1, 0, 7, 6, 5, 4, 3, 2), (9, 10, 11, 12, 13, 14, 15, 8), (25, 24, 23, 22), (27, 26, 21, 20), (29, 28, 19, 18), (31, 30, 16, 17), (24, 31, 17, 23), (26, 25, 22, 21), (28, 27, 20, 19), (30, 29, 18, 16), (9, 8, 17, 16), (10, 9, 16, 18), (11, 10, 18, 19), (12, 11, 19, 20), (13, 12, 20, 21), (14, 13, 21, 22), (15, 14, 22, 23), (8, 15, 23, 17), (32, 34, 29, 30), (35, 36, 27, 28), (37, 38, 25, 26), (39, 33, 31, 24), (33, 32, 30, 31), (34, 35, 28, 29), (36, 37, 26, 27), (38, 39, 24, 25), (0, 1, 32, 33), (1, 2, 34, 32), (2, 3, 35, 34), (3, 4, 36, 35), (4, 5, 37, 36), (5, 6, 38, 37), (6, 7, 39, 38), (7, 0, 33, 39)])
me_cylinder_002.polygons.foreach_set('use_smooth', [True] * 34)
_uv = me_cylinder_002.uv_layers.new(name='UVMap')
_uv.uv.foreach_set('vector', [0.0, 0.0, 0.0, 0.0, 0.0, 0.0, 0.0, 0.0, 0.0, 0.0, 0.0, 0.0, 0.0, 0.0, 0.0, 0.0, 0.0, 0.0, 0.0, 0.0, 0.0, 0.0, 0.0, 0.0, 0.0, 0.0, 0.0, 0.0, 0.0, 0.0, 0.0, 0.0, 0.0, 0.0, 0.0, 0.0, 0.0, 0.0, 0.0, 0.0, 0.0, 0.0, 0.0, 0.0, 0.0, 0.0, 0.0, 0.0, 0.0, 0.0, 0.0, 0.0, 0.0, 0.0, 0.0, 0.0, 0.0, 0.0, 0.0, 0.0, 0.0, 0.0, 0.0, 0.0, 0.0, 0.0, 0.0, 0.0, 0.0, 0.0, 0.0, 0.0, 0.0, 0.0, 0.0, 0.0, 0.0, 0.0, 0.0, 0.0, 0.0, 0.0, 0.0, 0.0, 0.0, 0.0, 0.0, 0.0, 0.0, 0.0, 0.0, 0.0, 0.0, 0.0, 0.0, 0.0, 0.0, 0.0, 0.0, 0.0, 0.0, 0.0, 0.0, 0.0, 0.0, 0.0, 0.0, 0.0, 0.0, 0.0, 0.0, 0.0, 0.0, 0.0, 0.0, 0.0, 0.0, 0.0, 0.0, 0.0, 0.0, 0.0, 0.0, 0.0, 0.0, 0.0, 0.0, 0.0, 0.0, 0.0, 0.0, 0.0, 0.0, 0.0, 0.0, 0.0, 0.0, 0.0, 0.0, 0.0, 0.0, 0.0, 0.0, 0.0, 0.0, 0.0, 0.0, 0.0, 0.0, 0.0, 0.0, 0.0, 0.0, 0.0, 0.0, 0.0, 0.0, 0.0, 0.0, 0.0, 0.0, 0.0, 0.0, 0.0, 0.0, 0.0, 0.0, 0.0, 0.0, 0.0, 0.0, 0.0, 0.0, 0.0, 0.0, 0.0, 0.0, 0.0, 0.0, 0.0, 0.0, 0.0, 0.0, 0.0, 0.0, 0.0, 0.0, 0.0, 0.0, 0.0, 0.0, 0.0, 0.0, 0.0, 0.0, 0.0, 0.0, 0.0, 0.0, 0.0, 0.0, 0.0, 0.0, 0.0, 0.0, 0.0, 0.0, 0.0, 0.0, 0.0, 0.0, 0.0, 0.0, 0.0, 0.0, 0.0, 0.0, 0.0, 0.0, 0.0, 0.0, 0.0, 0.0, 0.0, 0.0, 0.0, 0.0, 0.0, 0.0, 0.0, 0.0, 0.0, 0.0, 0.0, 0.0, 0.0, 0.0, 0.0, 0.0, 0.0, 0.0, 0.0, 0.0, 0.0, 0.0, 0.0, 0.0, 0.0, 0.0, 0.0, 0.0, 0.0, 0.0, 0.0, 0.0, 0.0, 0.0, 0.0, 0.0, 0.0, 0.0, 0.0, 0.0, 0.0, 0.0, 0.0, 0.0, 0.0, 0.0, 0.0, 0.0, 0.0, 0.0, 0.0, 0.0, 0.0, 0.0, 0.0, 0.0, 0.0, 0.0, 0.0, 0.0, 0.0, 0.0, 0.0, 0.0, 0.0])
me_cylinder_002.materials.append(mat_cork)
me_cylinder_002.update()

# ---- objects
ob_glass_bottle_1 = bpy.data.objects.new('glass bottle 1', me_cylinder_001)
ob_fluid = bpy.data.objects.new('Fluid', me_cylinder_004)
ob_cork = bpy.data.objects.new('Cork', me_cylinder_002)
ob_point = bpy.data.objects.new('Point', light_point)

# ---- transforms, parenting, visibility, modifiers, constraints
ob_glass_bottle_1.location = (0.0, 0.0, 1.0)
_m = ob_glass_bottle_1.modifiers.new('Subdivision', 'SUBSURF')
_m.levels = 2
ob_fluid.parent = ob_glass_bottle_1
ob_fluid.matrix_parent_inverse = Matrix(((1.0, -0.0, 0.0, -0.0), (-0.0, 1.0, -0.0, 0.0), (0.0, -0.0, 1.0, -1.0), (-0.0, 0.0, -0.0, 1.0)))
ob_fluid.location = (0.0, 0.0, 1.0)
ob_fluid.scale = (0.97, 0.97, 0.97)
_m = ob_fluid.modifiers.new('Subdivision', 'SUBSURF')
_m.levels = 2
ob_cork.parent = ob_glass_bottle_1
ob_cork.matrix_parent_inverse = Matrix(((1.0, -0.0, 0.0, -0.0), (-0.0, 1.0, -0.0, 0.0), (0.0, -0.0, 1.0, -1.0), (-0.0, 0.0, -0.0, 1.0)))
ob_cork.location = (0.0, 0.0, 1.0)
ob_cork.scale = (1.277, 1.277, 0.99)
_m = ob_cork.modifiers.new('Subdivision', 'SUBSURF')
_m.levels = 2
ob_point.location = (0.0, 0.0, 7.204)

# ---- collection membership
col_collection.objects.link(ob_glass_bottle_1)
col_collection.objects.link(ob_fluid)
col_collection.objects.link(ob_cork)
col_collection.objects.link(ob_point)

# ---- scene / render settings (as saved in the file)
scene.frame_start = 1; scene.frame_end = 250; scene.frame_set(1)
scene.render.engine = 'CYCLES'
scene.render.film_transparent = True
scene.cycles.sampling_pattern = 'TABULATED_SOBOL'
scene.cycles.use_light_tree = False
scene.cycles.film_transparent_glass = True
scene.view_settings.view_transform = 'Filmic'
bpy.context.view_layer.update()

# ---- added for rendering (the .blend has no active camera): camera
cam_auto = bpy.data.cameras.new('AutoCamera')
cam_auto.lens = 50.0
cam_auto.sensor_width = 36.0
cam_auto.clip_end = 1000.0
ob_auto_camera = bpy.data.objects.new('AutoCamera', cam_auto)
scene.collection.objects.link(ob_auto_camera)
ob_auto_camera.location = (6.52175, -7.8261, 8.00006)
ob_auto_camera.rotation_euler = (1.09748, -7.21219e-08, 0.694738)
scene.camera = ob_auto_camera
bpy.context.view_layer.update()
